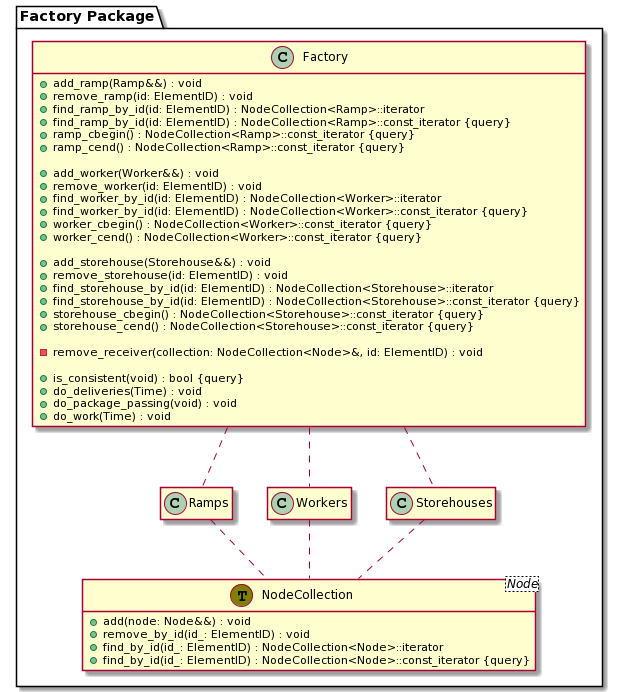

The diagram above was rendered by PlantUML. Its source (embedded in the PNG):
@startuml
' TODO

' --------

' ==== < CONFIGURATION > ====

hide empty members
hide <<function>> circle

' ==== END of < CONFIGURATION > ====

package "Factory Package" {

	class NodeCollection<Node> << (T,olive) >> {
	    + add(node: Node&&) : void
	    + remove_by_id(id_: ElementID) : void
	    + find_by_id(id_: ElementID) : NodeCollection<Node>::iterator
	    + find_by_id(id_: ElementID) : NodeCollection<Node>::const_iterator {query}
	}

	Ramps .. NodeCollection
	Workers .. NodeCollection
	Storehouses .. NodeCollection

	class Factory {
		+ add_ramp(Ramp&&) : void
		+ remove_ramp(id: ElementID) : void
		+ find_ramp_by_id(id: ElementID) : NodeCollection<Ramp>::iterator
		+ find_ramp_by_id(id: ElementID) : NodeCollection<Ramp>::const_iterator {query}
	    + ramp_cbegin() : NodeCollection<Ramp>::const_iterator {query}
	    + ramp_cend() : NodeCollection<Ramp>::const_iterator {query}

		+ add_worker(Worker&&) : void
		+ remove_worker(id: ElementID) : void
		+ find_worker_by_id(id: ElementID) : NodeCollection<Worker>::iterator
		+ find_worker_by_id(id: ElementID) : NodeCollection<Worker>::const_iterator {query}
	    + worker_cbegin() : NodeCollection<Worker>::const_iterator {query}
	    + worker_cend() : NodeCollection<Worker>::const_iterator {query}

		+ add_storehouse(Storehouse&&) : void
		+ remove_storehouse(id: ElementID) : void
		+ find_storehouse_by_id(id: ElementID) : NodeCollection<Storehouse>::iterator
		+ find_storehouse_by_id(id: ElementID) : NodeCollection<Storehouse>::const_iterator {query}
	    + storehouse_cbegin() : NodeCollection<Storehouse>::const_iterator {query}
	    + storehouse_cend() : NodeCollection<Storehouse>::const_iterator {query}

		- remove_receiver(collection: NodeCollection<Node>&, id: ElementID) : void

		+ is_consistent(void) : bool {query}
		+ do_deliveries(Time) : void
		+ do_package_passing(void) : void
		+ do_work(Time) : void
	}
	Factory .. Ramps
	Factory .. Workers
	Factory .. Storehouses

}

' == END of package "Factory"


' ==== END of < POSITIONING > ====
@enduml